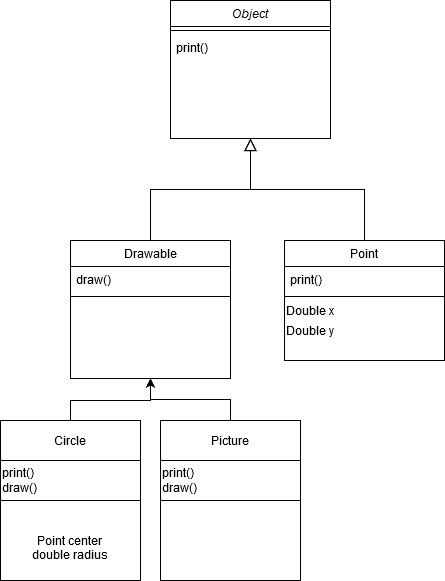

The diagram above was exported from draw.io. Its source (the exported page's mxGraphModel, read from the mxfile embedded in the PNG):
<mxGraphModel dx="1422" dy="763" grid="1" gridSize="10" guides="1" tooltips="1" connect="1" arrows="1" fold="1" page="1" pageScale="1" pageWidth="827" pageHeight="1169" math="0" shadow="0">
  <root>
    <mxCell id="WIyWlLk6GJQsqaUBKTNV-0" />
    <mxCell id="WIyWlLk6GJQsqaUBKTNV-1" parent="WIyWlLk6GJQsqaUBKTNV-0" />
    <mxCell id="zkfFHV4jXpPFQw0GAbJ--0" value="Object" style="swimlane;fontStyle=2;align=center;verticalAlign=top;childLayout=stackLayout;horizontal=1;startSize=26;horizontalStack=0;resizeParent=1;resizeLast=0;collapsible=1;marginBottom=0;rounded=0;shadow=0;strokeWidth=1;" parent="WIyWlLk6GJQsqaUBKTNV-1" vertex="1">
      <mxGeometry x="220" y="120" width="160" height="138" as="geometry">
        <mxRectangle x="230" y="140" width="160" height="26" as="alternateBounds" />
      </mxGeometry>
    </mxCell>
    <mxCell id="zkfFHV4jXpPFQw0GAbJ--4" value="" style="line;html=1;strokeWidth=1;align=left;verticalAlign=middle;spacingTop=-1;spacingLeft=3;spacingRight=3;rotatable=0;labelPosition=right;points=[];portConstraint=eastwest;" parent="zkfFHV4jXpPFQw0GAbJ--0" vertex="1">
      <mxGeometry y="26" width="160" height="8" as="geometry" />
    </mxCell>
    <mxCell id="zkfFHV4jXpPFQw0GAbJ--5" value="print()" style="text;align=left;verticalAlign=top;spacingLeft=4;spacingRight=4;overflow=hidden;rotatable=0;points=[[0,0.5],[1,0.5]];portConstraint=eastwest;" parent="zkfFHV4jXpPFQw0GAbJ--0" vertex="1">
      <mxGeometry y="34" width="160" height="26" as="geometry" />
    </mxCell>
    <mxCell id="zkfFHV4jXpPFQw0GAbJ--6" value="Drawable" style="swimlane;fontStyle=0;align=center;verticalAlign=top;childLayout=stackLayout;horizontal=1;startSize=26;horizontalStack=0;resizeParent=1;resizeLast=0;collapsible=1;marginBottom=0;rounded=0;shadow=0;strokeWidth=1;" parent="WIyWlLk6GJQsqaUBKTNV-1" vertex="1">
      <mxGeometry x="120" y="360" width="160" height="138" as="geometry">
        <mxRectangle x="130" y="380" width="160" height="26" as="alternateBounds" />
      </mxGeometry>
    </mxCell>
    <mxCell id="zkfFHV4jXpPFQw0GAbJ--7" value="draw()" style="text;align=left;verticalAlign=top;spacingLeft=4;spacingRight=4;overflow=hidden;rotatable=0;points=[[0,0.5],[1,0.5]];portConstraint=eastwest;" parent="zkfFHV4jXpPFQw0GAbJ--6" vertex="1">
      <mxGeometry y="26" width="160" height="26" as="geometry" />
    </mxCell>
    <mxCell id="zkfFHV4jXpPFQw0GAbJ--9" value="" style="line;html=1;strokeWidth=1;align=left;verticalAlign=middle;spacingTop=-1;spacingLeft=3;spacingRight=3;rotatable=0;labelPosition=right;points=[];portConstraint=eastwest;" parent="zkfFHV4jXpPFQw0GAbJ--6" vertex="1">
      <mxGeometry y="52" width="160" height="8" as="geometry" />
    </mxCell>
    <mxCell id="zkfFHV4jXpPFQw0GAbJ--12" value="" style="endArrow=block;endSize=10;endFill=0;shadow=0;strokeWidth=1;rounded=0;edgeStyle=elbowEdgeStyle;elbow=vertical;" parent="WIyWlLk6GJQsqaUBKTNV-1" source="zkfFHV4jXpPFQw0GAbJ--6" target="zkfFHV4jXpPFQw0GAbJ--0" edge="1">
      <mxGeometry width="160" relative="1" as="geometry">
        <mxPoint x="200" y="203" as="sourcePoint" />
        <mxPoint x="200" y="203" as="targetPoint" />
      </mxGeometry>
    </mxCell>
    <mxCell id="zkfFHV4jXpPFQw0GAbJ--13" value="Point" style="swimlane;fontStyle=0;align=center;verticalAlign=top;childLayout=stackLayout;horizontal=1;startSize=26;horizontalStack=0;resizeParent=1;resizeLast=0;collapsible=1;marginBottom=0;rounded=0;shadow=0;strokeWidth=1;" parent="WIyWlLk6GJQsqaUBKTNV-1" vertex="1">
      <mxGeometry x="334" y="360" width="160" height="120" as="geometry">
        <mxRectangle x="340" y="380" width="170" height="26" as="alternateBounds" />
      </mxGeometry>
    </mxCell>
    <mxCell id="zkfFHV4jXpPFQw0GAbJ--14" value="print()" style="text;align=left;verticalAlign=top;spacingLeft=4;spacingRight=4;overflow=hidden;rotatable=0;points=[[0,0.5],[1,0.5]];portConstraint=eastwest;" parent="zkfFHV4jXpPFQw0GAbJ--13" vertex="1">
      <mxGeometry y="26" width="160" height="26" as="geometry" />
    </mxCell>
    <mxCell id="zkfFHV4jXpPFQw0GAbJ--15" value="" style="line;html=1;strokeWidth=1;align=left;verticalAlign=middle;spacingTop=-1;spacingLeft=3;spacingRight=3;rotatable=0;labelPosition=right;points=[];portConstraint=eastwest;" parent="zkfFHV4jXpPFQw0GAbJ--13" vertex="1">
      <mxGeometry y="52" width="160" height="8" as="geometry" />
    </mxCell>
    <mxCell id="fAeJvzz3HuMwkqAUjAk7-0" value="&lt;div align=&quot;left&quot;&gt;Double x&lt;/div&gt;" style="text;html=1;align=left;verticalAlign=middle;resizable=0;points=[];autosize=1;" vertex="1" parent="zkfFHV4jXpPFQw0GAbJ--13">
      <mxGeometry y="60" width="160" height="20" as="geometry" />
    </mxCell>
    <mxCell id="fAeJvzz3HuMwkqAUjAk7-2" value="&lt;div align=&quot;left&quot;&gt;Double y&lt;/div&gt;" style="text;html=1;align=left;verticalAlign=middle;resizable=0;points=[];autosize=1;" vertex="1" parent="zkfFHV4jXpPFQw0GAbJ--13">
      <mxGeometry y="80" width="160" height="20" as="geometry" />
    </mxCell>
    <mxCell id="zkfFHV4jXpPFQw0GAbJ--16" value="" style="endArrow=block;endSize=10;endFill=0;shadow=0;strokeWidth=1;rounded=0;edgeStyle=elbowEdgeStyle;elbow=vertical;" parent="WIyWlLk6GJQsqaUBKTNV-1" source="zkfFHV4jXpPFQw0GAbJ--13" target="zkfFHV4jXpPFQw0GAbJ--0" edge="1">
      <mxGeometry width="160" relative="1" as="geometry">
        <mxPoint x="210" y="373" as="sourcePoint" />
        <mxPoint x="310" y="271" as="targetPoint" />
      </mxGeometry>
    </mxCell>
    <mxCell id="fAeJvzz3HuMwkqAUjAk7-6" style="edgeStyle=orthogonalEdgeStyle;rounded=0;orthogonalLoop=1;jettySize=auto;html=1;entryX=0.5;entryY=1;entryDx=0;entryDy=0;" edge="1" parent="WIyWlLk6GJQsqaUBKTNV-1" source="fAeJvzz3HuMwkqAUjAk7-4" target="zkfFHV4jXpPFQw0GAbJ--6">
      <mxGeometry relative="1" as="geometry">
        <mxPoint x="190" y="510" as="targetPoint" />
        <Array as="points">
          <mxPoint x="120" y="520" />
          <mxPoint x="200" y="520" />
        </Array>
      </mxGeometry>
    </mxCell>
    <mxCell id="fAeJvzz3HuMwkqAUjAk7-4" value="&lt;div&gt;&lt;br&gt;&lt;/div&gt;" style="rounded=0;whiteSpace=wrap;html=1;" vertex="1" parent="WIyWlLk6GJQsqaUBKTNV-1">
      <mxGeometry x="50" y="540" width="140" height="160" as="geometry" />
    </mxCell>
    <mxCell id="fAeJvzz3HuMwkqAUjAk7-7" style="edgeStyle=orthogonalEdgeStyle;rounded=0;orthogonalLoop=1;jettySize=auto;html=1;entryX=0.5;entryY=1;entryDx=0;entryDy=0;" edge="1" parent="WIyWlLk6GJQsqaUBKTNV-1" source="fAeJvzz3HuMwkqAUjAk7-5" target="zkfFHV4jXpPFQw0GAbJ--6">
      <mxGeometry relative="1" as="geometry">
        <mxPoint x="210" y="510" as="targetPoint" />
      </mxGeometry>
    </mxCell>
    <mxCell id="fAeJvzz3HuMwkqAUjAk7-5" value="" style="rounded=0;whiteSpace=wrap;html=1;" vertex="1" parent="WIyWlLk6GJQsqaUBKTNV-1">
      <mxGeometry x="210" y="540" width="140" height="160" as="geometry" />
    </mxCell>
    <mxCell id="fAeJvzz3HuMwkqAUjAk7-8" value="Circle" style="rounded=0;whiteSpace=wrap;html=1;" vertex="1" parent="WIyWlLk6GJQsqaUBKTNV-1">
      <mxGeometry x="50" y="540" width="140" height="40" as="geometry" />
    </mxCell>
    <mxCell id="fAeJvzz3HuMwkqAUjAk7-9" value="Picture" style="rounded=0;whiteSpace=wrap;html=1;" vertex="1" parent="WIyWlLk6GJQsqaUBKTNV-1">
      <mxGeometry x="210" y="540" width="140" height="40" as="geometry" />
    </mxCell>
    <mxCell id="fAeJvzz3HuMwkqAUjAk7-10" value="&lt;div align=&quot;left&quot;&gt;print()&lt;/div&gt;&lt;div align=&quot;left&quot;&gt;draw()&lt;br&gt;&lt;/div&gt;" style="rounded=0;whiteSpace=wrap;html=1;align=left;" vertex="1" parent="WIyWlLk6GJQsqaUBKTNV-1">
      <mxGeometry x="50" y="580" width="140" height="40" as="geometry" />
    </mxCell>
    <mxCell id="fAeJvzz3HuMwkqAUjAk7-11" value="&lt;div align=&quot;left&quot;&gt;&lt;br&gt;&lt;/div&gt;&lt;div&gt;Point center&lt;/div&gt;&lt;div&gt;double radius&lt;br&gt;&lt;/div&gt;" style="rounded=0;whiteSpace=wrap;html=1;" vertex="1" parent="WIyWlLk6GJQsqaUBKTNV-1">
      <mxGeometry x="50" y="620" width="140" height="80" as="geometry" />
    </mxCell>
    <mxCell id="fAeJvzz3HuMwkqAUjAk7-12" value="&lt;div align=&quot;left&quot;&gt;print()&lt;/div&gt;&lt;div align=&quot;left&quot;&gt;draw()&lt;/div&gt;" style="rounded=0;whiteSpace=wrap;html=1;align=left;" vertex="1" parent="WIyWlLk6GJQsqaUBKTNV-1">
      <mxGeometry x="210" y="580" width="140" height="40" as="geometry" />
    </mxCell>
    <mxCell id="fAeJvzz3HuMwkqAUjAk7-13" value="" style="rounded=0;whiteSpace=wrap;html=1;" vertex="1" parent="WIyWlLk6GJQsqaUBKTNV-1">
      <mxGeometry x="210" y="620" width="140" height="80" as="geometry" />
    </mxCell>
  </root>
</mxGraphModel>